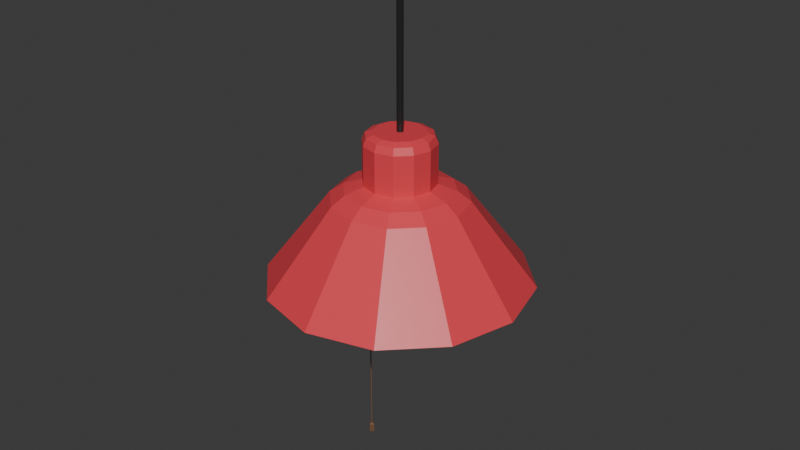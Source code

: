# Source: Broom_Closet_Lamp.blend  (saved by Blender 4.3.34; exported with 4.5.12 LTS)
import bpy
from mathutils import Matrix  # noqa: F401  (used for matrix-valued properties, if any)

bpy.ops.wm.read_factory_settings(use_empty=True)
scene = bpy.context.scene
scene.name = 'Scene'

# ---- collections
col_collection = bpy.data.collections.new('Collection'); scene.collection.children.link(col_collection)

# ---- materials (node trees are filled in below, after node groups)
mat_lampshade = bpy.data.materials.new('LampShade')
mat_lamp_bulb = bpy.data.materials.new('Lamp Bulb')
mat_power_cord = bpy.data.materials.new('Power Cord')
mat_button = bpy.data.materials.new('Button')
mat_pull_cord = bpy.data.materials.new('Pull Cord')

# ---- material node trees
mat_lampshade.use_nodes = True; mat_lampshade.node_tree.nodes.clear()
_N = mat_lampshade.node_tree.nodes; _L = mat_lampshade.node_tree.links
n0 = _N.new('ShaderNodeBsdfPrincipled'); n0.name = 'Principled BSDF'; n0.location = (10, 300)
n0.inputs[0].default_value = (0.8001, 0.05592, 0.0763, 1.0)
n0.inputs[2].default_value = 0.4134
n1 = _N.new('ShaderNodeOutputMaterial'); n1.name = 'Material Output'; n1.location = (300, 300)
_L.new(n0.outputs[0], n1.inputs[0])
n1.is_active_output = True
mat_lamp_bulb.use_nodes = True; mat_lamp_bulb.node_tree.nodes.clear()
_N = mat_lamp_bulb.node_tree.nodes; _L = mat_lamp_bulb.node_tree.links
n0 = _N.new('ShaderNodeBsdfPrincipled'); n0.name = 'Principled BSDF'; n0.location = (10, 300)
n0.inputs[0].default_value = (0.8006, 0.7584, 0.2222, 1.0)
n1 = _N.new('ShaderNodeOutputMaterial'); n1.name = 'Material Output'; n1.location = (300, 300)
_L.new(n0.outputs[0], n1.inputs[0])
n1.is_active_output = True
mat_power_cord.use_nodes = True; mat_power_cord.node_tree.nodes.clear()
_N = mat_power_cord.node_tree.nodes; _L = mat_power_cord.node_tree.links
n0 = _N.new('ShaderNodeBsdfPrincipled'); n0.name = 'Principled BSDF'; n0.location = (10, 300)
n0.inputs[0].default_value = (0.02155, 0.02155, 0.02155, 1.0)
n0.inputs[2].default_value = 0.2472
n1 = _N.new('ShaderNodeOutputMaterial'); n1.name = 'Material Output'; n1.location = (300, 300)
_L.new(n0.outputs[0], n1.inputs[0])
n1.is_active_output = True
mat_button.use_nodes = True; mat_button.node_tree.nodes.clear()
_N = mat_button.node_tree.nodes; _L = mat_button.node_tree.links
n0 = _N.new('ShaderNodeBsdfPrincipled'); n0.name = 'Principled BSDF'; n0.location = (10, 300)
n0.inputs[0].default_value = (0.0171, 0.02087, 0.07207, 1.0)
n0.inputs[2].default_value = 0.4134
n1 = _N.new('ShaderNodeOutputMaterial'); n1.name = 'Material Output'; n1.location = (300, 300)
_L.new(n0.outputs[0], n1.inputs[0])
n1.is_active_output = True
mat_pull_cord.use_nodes = True; mat_pull_cord.node_tree.nodes.clear()
_N = mat_pull_cord.node_tree.nodes; _L = mat_pull_cord.node_tree.links
n0 = _N.new('ShaderNodeBsdfPrincipled'); n0.name = 'Principled BSDF'; n0.location = (10, 300)
n0.inputs[0].default_value = (0.1753, 0.08796, 0.04369, 1.0)
n1 = _N.new('ShaderNodeOutputMaterial'); n1.name = 'Material Output'; n1.location = (300, 300)
_L.new(n0.outputs[0], n1.inputs[0])
n1.is_active_output = True

# ---- world
world_world = bpy.data.worlds.new('World'); scene.world = world_world
world_world.use_nodes = True; world_world.node_tree.nodes.clear()
_N = world_world.node_tree.nodes; _L = world_world.node_tree.links
n0 = _N.new('ShaderNodeOutputWorld'); n0.name = 'World Output'; n0.location = (300, 300)
n1 = _N.new('ShaderNodeBackground'); n1.name = 'Background'; n1.location = (10, 300)
n1.inputs[0].default_value = (0.05088, 0.05088, 0.05088, 1.0)
_L.new(n1.outputs[0], n0.inputs[0])
n0.is_active_output = True
world_world.color = (0.05088, 0.05088, 0.05088)
world_world.sun_shadow_jitter_overblur = 0.0

# ---- meshes
me_cylinder = bpy.data.meshes.new('Cylinder')
me_cylinder.from_pydata([(0.0, 0.9598, -1.0), (2.434e-09, 0.2706, -0.2381), (0.4799, 0.8312, -1.0), (0.1353, 0.2343, -0.2381), (0.8312, 0.4799, -1.0), (0.2343, 0.1353, -0.2381), (0.9598, -2.427e-09, -1.0), (0.2706, -2.434e-09, -0.2381), (0.8312, -0.4799, -1.0), (0.2343, -0.1353, -0.2381), (0.4799, -0.8312, -1.0), (0.1353, -0.2343, -0.2381), (0.0, -0.9598, -1.0), (2.434e-09, -0.2706, -0.2381), (-0.4799, -0.8312, -1.0), (-0.1353, -0.2343, -0.2381), (-0.8312, -0.4799, -1.0), (-0.2343, -0.1353, -0.2381), (-0.9598, -2.427e-09, -1.0), (-0.2706, -2.434e-09, -0.2381), (-0.8312, 0.4799, -1.0), (-0.2343, 0.1353, -0.2381), (-0.4799, 0.8312, -1.0), (-0.1353, 0.2343, -0.2381), (0.0, 1.0, -1.0), (0.5, 0.866, -1.0), (0.866, 0.5, -1.0), (1.0, 0.0, -1.0), (0.866, -0.5, -1.0), (0.5, -0.866, -1.0), (0.0, -1.0, -1.0), (-0.5, -0.866, -1.0), (-0.866, -0.5, -1.0), (-1.0, 0.0, -1.0), (-0.866, 0.5, -1.0), (-0.5, 0.866, -1.0), (9.882e-09, 0.1134, -0.4334), (0.05668, 0.09817, -0.4334), (0.09817, 0.05668, -0.4334), (0.1134, 2.681e-09, -0.4334), (0.09817, -0.05668, -0.4334), (0.05668, -0.09817, -0.4334), (1.406e-08, -0.1134, -0.4334), (-0.05668, -0.09817, -0.4334), (-0.09817, -0.05668, -0.4334), (-0.1134, 3.621e-10, -0.4334), (-0.09817, 0.05668, -0.4334), (-0.05668, 0.09817, -0.4334), (0.255, 0.4416, -0.3552), (2.434e-09, 0.51, -0.3552), (0.4416, 0.255, -0.3552), (0.51, -2.434e-09, -0.3552), (0.4416, -0.255, -0.3552), (0.255, -0.4416, -0.3552), (2.434e-09, -0.51, -0.3552), (-0.255, -0.4416, -0.3552), (-0.4416, -0.255, -0.3552), (-0.51, -2.434e-09, -0.3552), (-0.4416, 0.255, -0.3552), (-0.255, 0.4416, -0.3552), (0.2051, 0.3552, -0.2822), (2.434e-09, 0.4101, -0.2822), (0.3552, 0.2051, -0.2822), (0.4101, -2.434e-09, -0.2822), (0.3552, -0.2051, -0.2822), (0.2051, -0.3552, -0.2822), (2.434e-09, -0.4101, -0.2822), (-0.2051, -0.3552, -0.2822), (-0.3552, -0.2051, -0.2822), (-0.4101, -2.434e-09, -0.2822), (-0.3552, 0.2051, -0.2822), (-0.2051, 0.3552, -0.2822), (0.01223, 0.02118, 0.1404), (0.1353, 0.2343, 0.06648), (0.1241, 0.2149, 0.1188), (-2.732e-09, 0.2706, 0.06648), (-3.357e-08, 0.02446, 0.1404), (-8.149e-09, 0.2482, 0.1188), (0.02118, 0.01223, 0.1404), (0.2343, 0.1353, 0.06648), (0.2149, 0.1241, 0.1188), (0.02446, 3.06e-08, 0.1404), (0.2706, -2.434e-09, 0.06648), (0.2482, 2.561e-09, 0.1188), (0.02118, -0.01223, 0.1404), (0.2343, -0.1353, 0.06648), (0.2149, -0.1241, 0.1188), (0.01223, -0.02118, 0.1404), (0.1353, -0.2343, 0.06648), (0.1241, -0.2149, 0.1188), (2.873e-08, -0.02446, 0.1404), (-2.732e-09, -0.2706, 0.06648), (1.397e-09, -0.2482, 0.1188), (-0.01223, -0.02118, 0.1404), (-0.1353, -0.2343, 0.06648), (-0.1241, -0.2149, 0.1188), (-0.02118, -0.01223, 0.1404), (-0.2343, -0.1353, 0.06648), (-0.2149, -0.1241, 0.1188), (-0.02446, -3.171e-08, 0.1404), (-0.2706, -2.434e-09, 0.06648), (-0.2482, -7.218e-09, 0.1188), (-0.02118, 0.01223, 0.1404), (-0.2343, 0.1353, 0.06648), (-0.2149, 0.1241, 0.1188), (-0.01223, 0.02118, 0.1404), (-0.1353, 0.2343, 0.06648), (-0.1241, 0.2149, 0.1188), (-2.049e-08, 0.194, 0.1404), (0.09702, 0.168, 0.1404), (0.168, 0.09702, 0.1404), (0.194, 1.49e-08, 0.1404), (0.168, -0.09702, 0.1404), (0.09702, -0.168, 0.1404), (1.304e-08, -0.194, 0.1404), (-0.09702, -0.168, 0.1404), (-0.168, -0.09702, 0.1404), (-0.194, -1.863e-08, 0.1404), (-0.168, 0.09702, 0.1404), (-0.09702, 0.168, 0.1404), (-1.161e-07, 0.02446, 1.413), (0.01223, 0.02118, 1.413), (0.02118, 0.01223, 1.413), (0.02446, 3.06e-08, 1.413), (0.02118, -0.01223, 1.413), (0.01223, -0.02118, 1.413), (-5.383e-08, -0.02446, 1.413), (-0.01223, -0.02118, 1.413), (-0.02118, -0.01223, 1.413), (-0.02446, -3.171e-08, 1.413), (-0.02118, 0.01223, 1.413), (-0.01223, 0.02118, 1.413), (7.026e-09, 0.4168, -0.4307), (0.2084, 0.361, -0.4307), (0.361, 0.2084, -0.4307), (0.4168, 1.207e-09, -0.4307), (0.361, -0.2084, -0.4307), (0.2084, -0.361, -0.4307), (7.026e-09, -0.4168, -0.4307), (-0.2084, -0.361, -0.4307), (-0.361, -0.2084, -0.4307), (-0.4168, 1.207e-09, -0.4307), (-0.361, 0.2084, -0.4307), (-0.2084, 0.361, -0.4307), (9.932e-09, 0.1787, -0.5229), (0.08934, 0.1547, -0.5229), (0.1547, 0.08934, -0.5229), (0.1787, 4.269e-09, -0.5229), (0.1547, -0.08934, -0.5229), (0.08934, -0.1547, -0.5229), (1.651e-08, -0.1787, -0.5229), (-0.08934, -0.1547, -0.5229), (-0.1547, -0.08934, -0.5229), (-0.1787, 6.137e-10, -0.5229), (-0.1547, 0.08934, -0.5229), (-0.08934, 0.1547, -0.5229), (-1.076e-08, 0.128, -1.008), (0.06399, 0.1108, -1.008), (0.1108, 0.06399, -1.008), (0.128, 8.18e-09, -1.008), (0.1108, -0.06399, -1.008), (0.06399, -0.1108, -1.008), (1.616e-08, -0.128, -1.008), (-0.06399, -0.1108, -1.008), (-0.1108, -0.06399, -1.008), (-0.128, 5.306e-09, -1.008), (-0.1108, 0.06399, -1.008), (-0.06399, 0.1108, -1.008), (1.777e-08, -0.2661, -0.6191), (1.624e-08, -0.2954, -0.7152), (1.379e-08, -0.2954, -0.8113), (1.116e-08, -0.2661, -0.9074), (0.1331, -0.2305, -0.9074), (0.1477, -0.2558, -0.8113), (0.1477, -0.2558, -0.7152), (0.1331, -0.2305, -0.6191), (0.2661, 5.72e-09, -0.6191), (0.2954, 6.205e-09, -0.7152), (0.2954, 6.205e-09, -0.8113), (0.2661, 5.72e-09, -0.9074), (0.2305, 0.1331, -0.9074), (0.2558, 0.1477, -0.8113), (0.2558, 0.1477, -0.7152), (0.2305, 0.1331, -0.6191), (-0.2305, 0.1331, -0.6191), (-0.2558, 0.1477, -0.7152), (-0.2558, 0.1477, -0.8113), (-0.2305, 0.1331, -0.9074), (-0.2661, 2.749e-10, -0.9074), (-0.2954, 1.614e-10, -0.8113), (-0.2954, 1.614e-10, -0.7152), (-0.2661, 2.749e-10, -0.6191), (-0.1331, -0.2305, -0.6191), (-0.1477, -0.2558, -0.7152), (-0.1477, -0.2558, -0.8113), (-0.1331, -0.2305, -0.9074), (0.2305, -0.1331, -0.6191), (0.2558, -0.1477, -0.7152), (0.2558, -0.1477, -0.8113), (0.2305, -0.1331, -0.9074), (-0.1331, 0.2305, -0.6191), (-0.1477, 0.2558, -0.7152), (-0.1477, 0.2558, -0.8113), (-0.1331, 0.2305, -0.9074), (0.1331, 0.2305, -0.6191), (0.1477, 0.2558, -0.7152), (0.1477, 0.2558, -0.8113), (0.1331, 0.2305, -0.9074), (1.36e-09, 0.2661, -0.9074), (2.916e-09, 0.2954, -0.8113), (5.361e-09, 0.2954, -0.7152), (7.969e-09, 0.2661, -0.6191), (-0.2305, -0.1331, -0.6191), (-0.2558, -0.1477, -0.7152), (-0.2558, -0.1477, -0.8113), (-0.2305, -0.1331, -0.9074), (7.633e-10, 0.2039, -0.9649), (0.1019, 0.1766, -0.9649), (0.1766, 0.1019, -0.9649), (0.2039, 4.521e-09, -0.9649), (0.1766, -0.1019, -0.9649), (0.1019, -0.1766, -0.9649), (8.271e-09, -0.2039, -0.9649), (-0.1019, -0.1766, -0.9649), (-0.1766, -0.1019, -0.9649), (-0.2039, 3.5e-10, -0.9649), (-0.1766, 0.1019, -0.9649), (-0.1019, 0.1766, -0.9649)], [], [(24, 49, 48, 25), (25, 48, 50, 26), (26, 50, 51, 27), (27, 51, 52, 28), (28, 52, 53, 29), (29, 53, 54, 30), (30, 54, 55, 31), (31, 55, 56, 32), (32, 56, 57, 33), (33, 57, 58, 34), (34, 58, 59, 35), (35, 59, 49, 24), (4, 6, 135, 134), (2, 0, 24, 25), (4, 2, 25, 26), (6, 4, 26, 27), (8, 6, 27, 28), (10, 8, 28, 29), (12, 10, 29, 30), (14, 12, 30, 31), (16, 14, 31, 32), (18, 16, 32, 33), (20, 18, 33, 34), (22, 20, 34, 35), (0, 22, 35, 24), (38, 39, 147, 146), (18, 20, 142, 141), (12, 14, 139, 138), (6, 8, 136, 135), (20, 22, 143, 142), (0, 2, 133, 132), (14, 16, 140, 139), (8, 10, 137, 136), (22, 0, 132, 143), (2, 4, 134, 133), (16, 18, 141, 140), (10, 12, 138, 137), (61, 60, 48, 49), (60, 62, 50, 48), (62, 63, 51, 50), (63, 64, 52, 51), (64, 65, 53, 52), (65, 66, 54, 53), (66, 67, 55, 54), (67, 68, 56, 55), (68, 69, 57, 56), (69, 70, 58, 57), (70, 71, 59, 58), (71, 61, 49, 59), (1, 3, 60, 61), (3, 5, 62, 60), (5, 7, 63, 62), (7, 9, 64, 63), (9, 11, 65, 64), (11, 13, 66, 65), (13, 15, 67, 66), (15, 17, 68, 67), (17, 19, 69, 68), (19, 21, 70, 69), (21, 23, 71, 70), (23, 1, 61, 71), (5, 3, 73, 79), (76, 105, 131, 120), (19, 17, 97, 100), (13, 11, 88, 91), (7, 5, 79, 82), (1, 23, 106, 75), (21, 19, 100, 103), (15, 13, 91, 94), (9, 7, 82, 85), (23, 21, 103, 106), (17, 15, 94, 97), (11, 9, 85, 88), (73, 75, 77, 74), (74, 77, 108, 109), (79, 73, 74, 80), (80, 74, 109, 110), (82, 79, 80, 83), (83, 80, 110, 111), (85, 82, 83, 86), (86, 83, 111, 112), (88, 85, 86, 89), (89, 86, 112, 113), (91, 88, 89, 92), (92, 89, 113, 114), (94, 91, 92, 95), (95, 92, 114, 115), (97, 94, 95, 98), (98, 95, 115, 116), (100, 97, 98, 101), (101, 98, 116, 117), (103, 100, 101, 104), (104, 101, 117, 118), (106, 103, 104, 107), (107, 104, 118, 119), (75, 106, 107, 77), (77, 107, 119, 108), (3, 1, 75, 73), (76, 72, 109, 108), (72, 78, 110, 109), (78, 81, 111, 110), (81, 84, 112, 111), (84, 87, 113, 112), (87, 90, 114, 113), (90, 93, 115, 114), (93, 96, 116, 115), (96, 99, 117, 116), (99, 102, 118, 117), (102, 105, 119, 118), (105, 76, 108, 119), (121, 120, 131, 130, 129, 128, 127, 126, 125, 124, 123, 122), (78, 72, 121, 122), (99, 96, 128, 129), (90, 87, 125, 126), (81, 78, 122, 123), (102, 99, 129, 130), (93, 90, 126, 127), (84, 81, 123, 124), (105, 102, 130, 131), (72, 76, 120, 121), (96, 93, 127, 128), (87, 84, 124, 125), (37, 36, 132, 133), (38, 37, 133, 134), (39, 38, 134, 135), (40, 39, 135, 136), (41, 40, 136, 137), (42, 41, 137, 138), (43, 42, 138, 139), (44, 43, 139, 140), (45, 44, 140, 141), (46, 45, 141, 142), (47, 46, 142, 143), (36, 47, 143, 132), (172, 171, 222, 221), (45, 46, 154, 153), (42, 43, 151, 150), (39, 40, 148, 147), (46, 47, 155, 154), (36, 37, 145, 144), (43, 44, 152, 151), (40, 41, 149, 148), (47, 36, 144, 155), (37, 38, 146, 145), (44, 45, 153, 152), (41, 42, 150, 149), (156, 157, 158, 159, 160, 161, 162, 163, 164, 165, 166, 167), (180, 179, 219, 218), (188, 187, 226, 225), (171, 195, 223, 222), (179, 199, 220, 219), (187, 203, 227, 226), (208, 207, 217, 216), (195, 215, 224, 223), (199, 172, 221, 220), (203, 208, 216, 227), (207, 180, 218, 217), (215, 188, 225, 224), (152, 153, 191, 212), (212, 191, 190, 213), (213, 190, 189, 214), (214, 189, 188, 215), (145, 146, 183, 204), (204, 183, 182, 205), (205, 182, 181, 206), (206, 181, 180, 207), (155, 144, 211, 200), (200, 211, 210, 201), (201, 210, 209, 202), (202, 209, 208, 203), (148, 149, 175, 196), (196, 175, 174, 197), (197, 174, 173, 198), (198, 173, 172, 199), (151, 152, 212, 192), (192, 212, 213, 193), (193, 213, 214, 194), (194, 214, 215, 195), (144, 145, 204, 211), (211, 204, 205, 210), (210, 205, 206, 209), (209, 206, 207, 208), (154, 155, 200, 184), (184, 200, 201, 185), (185, 201, 202, 186), (186, 202, 203, 187), (147, 148, 196, 176), (176, 196, 197, 177), (177, 197, 198, 178), (178, 198, 199, 179), (150, 151, 192, 168), (168, 192, 193, 169), (169, 193, 194, 170), (170, 194, 195, 171), (153, 154, 184, 191), (191, 184, 185, 190), (190, 185, 186, 189), (189, 186, 187, 188), (146, 147, 176, 183), (183, 176, 177, 182), (182, 177, 178, 181), (181, 178, 179, 180), (149, 150, 168, 175), (175, 168, 169, 174), (174, 169, 170, 173), (173, 170, 171, 172), (157, 156, 216, 217), (158, 157, 217, 218), (159, 158, 218, 219), (160, 159, 219, 220), (161, 160, 220, 221), (162, 161, 221, 222), (163, 162, 222, 223), (164, 163, 223, 224), (165, 164, 224, 225), (166, 165, 225, 226), (167, 166, 226, 227), (156, 167, 227, 216)])
me_cylinder.polygons.foreach_set('material_index', [0, 0, 0, 0, 0, 0, 0, 0, 0, 0, 0, 0, 0, 0, 0, 0, 0, 0, 0, 0, 0, 0, 0, 0, 0, 1, 0, 0, 0, 0, 0, 0, 0, 0, 0, 0, 0, 0, 0, 0, 0, 0, 0, 0, 0, 0, 0, 0, 0, 0, 0, 0, 0, 0, 0, 0, 0, 0, 0, 0, 0, 0, 2, 0, 0, 0, 0, 0, 0, 0, 0, 0, 0, 0, 0, 0, 0, 0, 0, 0, 0, 0, 0, 0, 0, 0, 0, 0, 0, 0, 0, 0, 0, 0, 0, 0, 0, 0, 0, 0, 0, 0, 0, 0, 0, 0, 0, 0, 0, 0, 2, 2, 2, 2, 2, 2, 2, 2, 2, 2, 2, 2, 0, 0, 0, 0, 0, 0, 0, 0, 0, 0, 0, 0, 1, 1, 1, 1, 1, 1, 1, 1, 1, 1, 1, 1, 1, 1, 1, 1, 1, 1, 1, 1, 1, 1, 1, 1, 1, 1, 1, 1, 1, 1, 1, 1, 1, 1, 1, 1, 1, 1, 1, 1, 1, 1, 1, 1, 1, 1, 1, 1, 1, 1, 1, 1, 1, 1, 1, 1, 1, 1, 1, 1, 1, 1, 1, 1, 1, 1, 1, 1, 1, 1, 1, 1, 1, 1, 1, 1, 1, 1, 1, 1, 1, 1, 1, 1])
_uv = me_cylinder.uv_layers.new(name='UVMap')
_uv.uv.foreach_set('vector', [1.0, 0.5, 1.0, 1.0, 0.9167, 1.0, 0.9167, 0.5, 0.9167, 0.5, 0.9167, 1.0, 0.8333, 1.0, 0.8333, 0.5, 0.8333, 0.5, 0.8333, 1.0, 0.75, 1.0, 0.75, 0.5, 0.75, 0.5, 0.75, 1.0, 0.6667, 1.0, 0.6667, 0.5, 0.6667, 0.5, 0.6667, 1.0, 0.5833, 1.0, 0.5833, 0.5, 0.5833, 0.5, 0.5833, 1.0, 0.5, 1.0, 0.5, 0.5, 0.5, 0.5, 0.5, 1.0, 0.4167, 1.0, 0.4167, 0.5, 0.4167, 0.5, 0.4167, 1.0, 0.3333, 1.0, 0.3333, 0.5, 0.3333, 0.5, 0.3333, 1.0, 0.25, 1.0, 0.25, 0.5, 0.25, 0.5, 0.25, 1.0, 0.1667, 1.0, 0.1667, 0.5, 0.1667, 0.5, 0.1667, 1.0, 0.08333, 1.0, 0.08333, 0.5, 0.08333, 0.5, 0.08333, 1.0, 7.451e-08, 1.0, 7.451e-08, 0.5, 0.9103, 0.3426, 0.9351, 0.25, 0.9351, 0.25, 0.9103, 0.3426, 0.8426, 0.4103, 0.75, 0.4351, 0.75, 0.49, 0.87, 0.4578, 0.9103, 0.3426, 0.8426, 0.4103, 0.87, 0.4578, 0.9578, 0.37, 0.9351, 0.25, 0.9103, 0.3426, 0.9578, 0.37, 0.99, 0.25, 0.9103, 0.1574, 0.9351, 0.25, 0.99, 0.25, 0.9578, 0.13, 0.8426, 0.08968, 0.9103, 0.1574, 0.9578, 0.13, 0.87, 0.04215, 0.75, 0.06488, 0.8426, 0.08968, 0.87, 0.04215, 0.75, 0.01, 0.6574, 0.08968, 0.75, 0.06488, 0.75, 0.01, 0.63, 0.04215, 0.5897, 0.1574, 0.6574, 0.08968, 0.63, 0.04215, 0.5422, 0.13, 0.5649, 0.25, 0.5897, 0.1574, 0.5422, 0.13, 0.51, 0.25, 0.5897, 0.3426, 0.5649, 0.25, 0.51, 0.25, 0.5422, 0.37, 0.6574, 0.4103, 0.5897, 0.3426, 0.5422, 0.37, 0.63, 0.4578, 0.75, 0.4351, 0.6574, 0.4103, 0.63, 0.4578, 0.75, 0.49, 0.8767, 0.3232, 0.8963, 0.25, 0.8963, 0.25, 0.8767, 0.3232, 0.5649, 0.25, 0.5897, 0.3426, 0.5897, 0.3426, 0.5649, 0.25, 0.75, 0.06488, 0.6574, 0.08968, 0.6574, 0.08968, 0.75, 0.06488, 0.9351, 0.25, 0.9103, 0.1574, 0.9103, 0.1574, 0.9351, 0.25, 0.5897, 0.3426, 0.6574, 0.4103, 0.6574, 0.4103, 0.5897, 0.3426, 0.75, 0.4351, 0.8426, 0.4103, 0.8426, 0.4103, 0.75, 0.4351, 0.6574, 0.08968, 0.5897, 0.1574, 0.5897, 0.1574, 0.6574, 0.08968, 0.9103, 0.1574, 0.8426, 0.08968, 0.8426, 0.08968, 0.9103, 0.1574, 0.6574, 0.4103, 0.75, 0.4351, 0.75, 0.4351, 0.6574, 0.4103, 0.8426, 0.4103, 0.9103, 0.3426, 0.9103, 0.3426, 0.8426, 0.4103, 0.5897, 0.1574, 0.5649, 0.25, 0.5649, 0.25, 0.5897, 0.1574, 0.8426, 0.08968, 0.75, 0.06488, 0.75, 0.06488, 0.8426, 0.08968, 0.25, 0.443, 0.3465, 0.4172, 0.37, 0.4578, 0.25, 0.49, 0.3465, 0.4172, 0.4172, 0.3465, 0.4578, 0.37, 0.37, 0.4578, 0.4172, 0.3465, 0.443, 0.25, 0.49, 0.25, 0.4578, 0.37, 0.443, 0.25, 0.4172, 0.1535, 0.4578, 0.13, 0.49, 0.25, 0.4172, 0.1535, 0.3465, 0.08285, 0.37, 0.04215, 0.4578, 0.13, 0.3465, 0.08285, 0.25, 0.05699, 0.25, 0.01, 0.37, 0.04215, 0.25, 0.05699, 0.1535, 0.08285, 0.13, 0.04215, 0.25, 0.01, 0.1535, 0.08285, 0.08285, 0.1535, 0.04215, 0.13, 0.13, 0.04215, 0.08285, 0.1535, 0.05699, 0.25, 0.01, 0.25, 0.04215, 0.13, 0.05699, 0.25, 0.08285, 0.3465, 0.04215, 0.37, 0.01, 0.25, 0.08285, 0.3465, 0.1535, 0.4172, 0.13, 0.4578, 0.04215, 0.37, 0.1535, 0.4172, 0.25, 0.443, 0.25, 0.49, 0.13, 0.4578, 0.25, 0.3773, 0.3137, 0.3603, 0.3465, 0.4172, 0.25, 0.443, 0.3137, 0.3603, 0.3603, 0.3137, 0.4172, 0.3465, 0.3465, 0.4172, 0.3603, 0.3137, 0.3773, 0.25, 0.443, 0.25, 0.4172, 0.3465, 0.3773, 0.25, 0.3603, 0.1863, 0.4172, 0.1535, 0.443, 0.25, 0.3603, 0.1863, 0.3137, 0.1397, 0.3465, 0.08285, 0.4172, 0.1535, 0.3137, 0.1397, 0.25, 0.1227, 0.25, 0.05699, 0.3465, 0.08285, 0.25, 0.1227, 0.1863, 0.1397, 0.1535, 0.08285, 0.25, 0.05699, 0.1863, 0.1397, 0.1397, 0.1863, 0.08285, 0.1535, 0.1535, 0.08285, 0.1397, 0.1863, 0.1227, 0.25, 0.05699, 0.25, 0.08285, 0.1535, 0.1227, 0.25, 0.1397, 0.3137, 0.08285, 0.3465, 0.05699, 0.25, 0.1397, 0.3137, 0.1863, 0.3603, 0.1535, 0.4172, 0.08285, 0.3465, 0.1863, 0.3603, 0.25, 0.3773, 0.25, 0.443, 0.1535, 0.4172, 0.3603, 0.3137, 0.3137, 0.3603, 0.3137, 0.3603, 0.3603, 0.3137, 0.25, 0.2615, 0.2442, 0.26, 0.2442, 0.26, 0.25, 0.2615, 0.1227, 0.25, 0.1397, 0.1863, 0.1397, 0.1863, 0.1227, 0.25, 0.25, 0.1227, 0.3137, 0.1397, 0.3137, 0.1397, 0.25, 0.1227, 0.3773, 0.25, 0.3603, 0.3137, 0.3603, 0.3137, 0.3773, 0.25, 0.25, 0.3773, 0.1863, 0.3603, 0.1863, 0.3603, 0.25, 0.3773, 0.1397, 0.3137, 0.1227, 0.25, 0.1227, 0.25, 0.1397, 0.3137, 0.1863, 0.1397, 0.25, 0.1227, 0.25, 0.1227, 0.1863, 0.1397, 0.3603, 0.1863, 0.3773, 0.25, 0.3773, 0.25, 0.3603, 0.1863, 0.1863, 0.3603, 0.1397, 0.3137, 0.1397, 0.3137, 0.1863, 0.3603, 0.1397, 0.1863, 0.1863, 0.1397, 0.1863, 0.1397, 0.1397, 0.1863, 0.3137, 0.1397, 0.3603, 0.1863, 0.3603, 0.1863, 0.3137, 0.1397, 0.3137, 0.3603, 0.25, 0.3773, 0.25, 0.3766, 0.3133, 0.3597, 0.3133, 0.3597, 0.25, 0.3766, 0.25, 0.3413, 0.2957, 0.3291, 0.3603, 0.3137, 0.3137, 0.3603, 0.3133, 0.3597, 0.3597, 0.3133, 0.3597, 0.3133, 0.3133, 0.3597, 0.2957, 0.3291, 0.3291, 0.2957, 0.3773, 0.25, 0.3603, 0.3137, 0.3597, 0.3133, 0.3766, 0.25, 0.3766, 0.25, 0.3597, 0.3133, 0.3291, 0.2957, 0.3413, 0.25, 0.3603, 0.1863, 0.3773, 0.25, 0.3766, 0.25, 0.3597, 0.1867, 0.3597, 0.1867, 0.3766, 0.25, 0.3413, 0.25, 0.3291, 0.2043, 0.3137, 0.1397, 0.3603, 0.1863, 0.3597, 0.1867, 0.3133, 0.1403, 0.3133, 0.1403, 0.3597, 0.1867, 0.3291, 0.2043, 0.2957, 0.1709, 0.25, 0.1227, 0.3137, 0.1397, 0.3133, 0.1403, 0.25, 0.1234, 0.25, 0.1234, 0.3133, 0.1403, 0.2957, 0.1709, 0.25, 0.1587, 0.1863, 0.1397, 0.25, 0.1227, 0.25, 0.1234, 0.1867, 0.1403, 0.1867, 0.1403, 0.25, 0.1234, 0.25, 0.1587, 0.2043, 0.1709, 0.1397, 0.1863, 0.1863, 0.1397, 0.1867, 0.1403, 0.1403, 0.1867, 0.1403, 0.1867, 0.1867, 0.1403, 0.2043, 0.1709, 0.1709, 0.2043, 0.1227, 0.25, 0.1397, 0.1863, 0.1403, 0.1867, 0.1234, 0.25, 0.1234, 0.25, 0.1403, 0.1867, 0.1709, 0.2043, 0.1587, 0.25, 0.1397, 0.3137, 0.1227, 0.25, 0.1234, 0.25, 0.1403, 0.3133, 0.1403, 0.3133, 0.1234, 0.25, 0.1587, 0.25, 0.1709, 0.2957, 0.1863, 0.3603, 0.1397, 0.3137, 0.1403, 0.3133, 0.1867, 0.3597, 0.1867, 0.3597, 0.1403, 0.3133, 0.1709, 0.2957, 0.2043, 0.3291, 0.25, 0.3773, 0.1863, 0.3603, 0.1867, 0.3597, 0.25, 0.3766, 0.25, 0.3766, 0.1867, 0.3597, 0.2043, 0.3291, 0.25, 0.3413, 0.3137, 0.3603, 0.25, 0.3773, 0.25, 0.3773, 0.3137, 0.3603, 0.25, 0.2615, 0.2558, 0.26, 0.2957, 0.3291, 0.25, 0.3413, 0.2558, 0.26, 0.26, 0.2558, 0.3291, 0.2957, 0.2957, 0.3291, 0.26, 0.2558, 0.2615, 0.25, 0.3413, 0.25, 0.3291, 0.2957, 0.2615, 0.25, 0.26, 0.2442, 0.3291, 0.2043, 0.3413, 0.25, 0.26, 0.2442, 0.2558, 0.24, 0.2957, 0.1709, 0.3291, 0.2043, 0.2558, 0.24, 0.25, 0.2385, 0.25, 0.1587, 0.2957, 0.1709, 0.25, 0.2385, 0.2442, 0.24, 0.2043, 0.1709, 0.25, 0.1587, 0.2442, 0.24, 0.24, 0.2442, 0.1709, 0.2043, 0.2043, 0.1709, 0.24, 0.2442, 0.2385, 0.25, 0.1587, 0.25, 0.1709, 0.2043, 0.2385, 0.25, 0.24, 0.2558, 0.1709, 0.2957, 0.1587, 0.25, 0.24, 0.2558, 0.2442, 0.26, 0.2043, 0.3291, 0.1709, 0.2957, 0.2442, 0.26, 0.25, 0.2615, 0.25, 0.3413, 0.2043, 0.3291, 0.2558, 0.26, 0.25, 0.2615, 0.2442, 0.26, 0.24, 0.2558, 0.2385, 0.25, 0.24, 0.2442, 0.2442, 0.24, 0.25, 0.2385, 0.2558, 0.24, 0.26, 0.2442, 0.2615, 0.25, 0.26, 0.2558, 0.26, 0.2558, 0.2558, 0.26, 0.2558, 0.26, 0.26, 0.2558, 0.2385, 0.25, 0.24, 0.2442, 0.24, 0.2442, 0.2385, 0.25, 0.25, 0.2385, 0.2558, 0.24, 0.2558, 0.24, 0.25, 0.2385, 0.2615, 0.25, 0.26, 0.2558, 0.26, 0.2558, 0.2615, 0.25, 0.24, 0.2558, 0.2385, 0.25, 0.2385, 0.25, 0.24, 0.2558, 0.2442, 0.24, 0.25, 0.2385, 0.25, 0.2385, 0.2442, 0.24, 0.26, 0.2442, 0.2615, 0.25, 0.2615, 0.25, 0.26, 0.2442, 0.2442, 0.26, 0.24, 0.2558, 0.24, 0.2558, 0.2442, 0.26, 0.2558, 0.26, 0.25, 0.2615, 0.25, 0.2615, 0.2558, 0.26, 0.24, 0.2442, 0.2442, 0.24, 0.2442, 0.24, 0.24, 0.2442, 0.2558, 0.24, 0.26, 0.2442, 0.26, 0.2442, 0.2558, 0.24, 0.8232, 0.3767, 0.75, 0.3963, 0.75, 0.4351, 0.8426, 0.4103, 0.8767, 0.3232, 0.8232, 0.3767, 0.8426, 0.4103, 0.9103, 0.3426, 0.8963, 0.25, 0.8767, 0.3232, 0.9103, 0.3426, 0.9351, 0.25, 0.8767, 0.1768, 0.8963, 0.25, 0.9351, 0.25, 0.9103, 0.1574, 0.8232, 0.1233, 0.8767, 0.1768, 0.9103, 0.1574, 0.8426, 0.08968, 0.75, 0.1037, 0.8232, 0.1233, 0.8426, 0.08968, 0.75, 0.06488, 0.6768, 0.1233, 0.75, 0.1037, 0.75, 0.06488, 0.6574, 0.08968, 0.6233, 0.1768, 0.6768, 0.1233, 0.6574, 0.08968, 0.5897, 0.1574, 0.6037, 0.25, 0.6233, 0.1768, 0.5897, 0.1574, 0.5649, 0.25, 0.6233, 0.3232, 0.6037, 0.25, 0.5649, 0.25, 0.5897, 0.3426, 0.6768, 0.3767, 0.6233, 0.3232, 0.5897, 0.3426, 0.6574, 0.4103, 0.75, 0.3963, 0.6768, 0.3767, 0.6574, 0.4103, 0.75, 0.4351, 0.8232, 0.1233, 0.75, 0.1037, 0.75, 0.1037, 0.8232, 0.1233, 0.6037, 0.25, 0.6233, 0.3232, 0.6233, 0.3232, 0.6037, 0.25, 0.75, 0.1037, 0.6768, 0.1233, 0.6768, 0.1233, 0.75, 0.1037, 0.8963, 0.25, 0.8767, 0.1768, 0.8767, 0.1768, 0.8963, 0.25, 0.6233, 0.3232, 0.6768, 0.3767, 0.6768, 0.3767, 0.6233, 0.3232, 0.75, 0.3963, 0.8232, 0.3767, 0.8232, 0.3767, 0.75, 0.3963, 0.6768, 0.1233, 0.6233, 0.1768, 0.6233, 0.1768, 0.6768, 0.1233, 0.8767, 0.1768, 0.8232, 0.1233, 0.8232, 0.1233, 0.8767, 0.1768, 0.6768, 0.3767, 0.75, 0.3963, 0.75, 0.3963, 0.6768, 0.3767, 0.8232, 0.3767, 0.8767, 0.3232, 0.8767, 0.3232, 0.8232, 0.3767, 0.6233, 0.1768, 0.6037, 0.25, 0.6037, 0.25, 0.6233, 0.1768, 0.8232, 0.1233, 0.75, 0.1037, 0.75, 0.1037, 0.8232, 0.1233, 0.75, 0.3548, 0.8024, 0.3408, 0.8408, 0.3024, 0.8548, 0.25, 0.8408, 0.1976, 0.8024, 0.1592, 0.75, 0.1452, 0.6976, 0.1592, 0.6592, 0.1976, 0.6452, 0.25, 0.6592, 0.3024, 0.6976, 0.3408, 0.8767, 0.3232, 0.8963, 0.25, 0.8963, 0.25, 0.8767, 0.3232, 0.6037, 0.25, 0.6233, 0.3232, 0.6233, 0.3232, 0.6037, 0.25, 0.75, 0.1037, 0.6768, 0.1233, 0.6768, 0.1233, 0.75, 0.1037, 0.8963, 0.25, 0.8767, 0.1768, 0.8767, 0.1768, 0.8963, 0.25, 0.6233, 0.3232, 0.6768, 0.3767, 0.6768, 0.3767, 0.6233, 0.3232, 0.75, 0.3963, 0.8232, 0.3767, 0.8232, 0.3767, 0.75, 0.3963, 0.6768, 0.1233, 0.6233, 0.1768, 0.6233, 0.1768, 0.6768, 0.1233, 0.8767, 0.1768, 0.8232, 0.1233, 0.8232, 0.1233, 0.8767, 0.1768, 0.6768, 0.3767, 0.75, 0.3963, 0.75, 0.3963, 0.6768, 0.3767, 0.8232, 0.3767, 0.8767, 0.3232, 0.8767, 0.3232, 0.8232, 0.3767, 0.6233, 0.1768, 0.6037, 0.25, 0.6037, 0.25, 0.6233, 0.1768, 0.6233, 0.1768, 0.6037, 0.25, 0.6037, 0.25, 0.6233, 0.1768, 0.6233, 0.1768, 0.6037, 0.25, 0.6037, 0.25, 0.6233, 0.1768, 0.6233, 0.1768, 0.6037, 0.25, 0.6037, 0.25, 0.6233, 0.1768, 0.6233, 0.1768, 0.6037, 0.25, 0.6037, 0.25, 0.6233, 0.1768, 0.8232, 0.3767, 0.8767, 0.3232, 0.8767, 0.3232, 0.8232, 0.3767, 0.8232, 0.3767, 0.8767, 0.3232, 0.8767, 0.3232, 0.8232, 0.3767, 0.8232, 0.3767, 0.8767, 0.3232, 0.8767, 0.3232, 0.8232, 0.3767, 0.8232, 0.3767, 0.8767, 0.3232, 0.8767, 0.3232, 0.8232, 0.3767, 0.6768, 0.3767, 0.75, 0.3963, 0.75, 0.3963, 0.6768, 0.3767, 0.6768, 0.3767, 0.75, 0.3963, 0.75, 0.3963, 0.6768, 0.3767, 0.6768, 0.3767, 0.75, 0.3963, 0.75, 0.3963, 0.6768, 0.3767, 0.6768, 0.3767, 0.75, 0.3963, 0.75, 0.3963, 0.6768, 0.3767, 0.8767, 0.1768, 0.8232, 0.1233, 0.8232, 0.1233, 0.8767, 0.1768, 0.8767, 0.1768, 0.8232, 0.1233, 0.8232, 0.1233, 0.8767, 0.1768, 0.8767, 0.1768, 0.8232, 0.1233, 0.8232, 0.1233, 0.8767, 0.1768, 0.8767, 0.1768, 0.8232, 0.1233, 0.8232, 0.1233, 0.8767, 0.1768, 0.6768, 0.1233, 0.6233, 0.1768, 0.6233, 0.1768, 0.6768, 0.1233, 0.6768, 0.1233, 0.6233, 0.1768, 0.6233, 0.1768, 0.6768, 0.1233, 0.6768, 0.1233, 0.6233, 0.1768, 0.6233, 0.1768, 0.6768, 0.1233, 0.6768, 0.1233, 0.6233, 0.1768, 0.6233, 0.1768, 0.6768, 0.1233, 0.75, 0.3963, 0.8232, 0.3767, 0.8232, 0.3767, 0.75, 0.3963, 0.75, 0.3963, 0.8232, 0.3767, 0.8232, 0.3767, 0.75, 0.3963, 0.75, 0.3963, 0.8232, 0.3767, 0.8232, 0.3767, 0.75, 0.3963, 0.75, 0.3963, 0.8232, 0.3767, 0.8232, 0.3767, 0.75, 0.3963, 0.6233, 0.3232, 0.6768, 0.3767, 0.6768, 0.3767, 0.6233, 0.3232, 0.6233, 0.3232, 0.6768, 0.3767, 0.6768, 0.3767, 0.6233, 0.3232, 0.6233, 0.3232, 0.6768, 0.3767, 0.6768, 0.3767, 0.6233, 0.3232, 0.6233, 0.3232, 0.6768, 0.3767, 0.6768, 0.3767, 0.6233, 0.3232, 0.8963, 0.25, 0.8767, 0.1768, 0.8767, 0.1768, 0.8963, 0.25, 0.8963, 0.25, 0.8767, 0.1768, 0.8767, 0.1768, 0.8963, 0.25, 0.8963, 0.25, 0.8767, 0.1768, 0.8767, 0.1768, 0.8963, 0.25, 0.8963, 0.25, 0.8767, 0.1768, 0.8767, 0.1768, 0.8963, 0.25, 0.75, 0.1037, 0.6768, 0.1233, 0.6768, 0.1233, 0.75, 0.1037, 0.75, 0.1037, 0.6768, 0.1233, 0.6768, 0.1233, 0.75, 0.1037, 0.75, 0.1037, 0.6768, 0.1233, 0.6768, 0.1233, 0.75, 0.1037, 0.75, 0.1037, 0.6768, 0.1233, 0.6768, 0.1233, 0.75, 0.1037, 0.6037, 0.25, 0.6233, 0.3232, 0.6233, 0.3232, 0.6037, 0.25, 0.6037, 0.25, 0.6233, 0.3232, 0.6233, 0.3232, 0.6037, 0.25, 0.6037, 0.25, 0.6233, 0.3232, 0.6233, 0.3232, 0.6037, 0.25, 0.6037, 0.25, 0.6233, 0.3232, 0.6233, 0.3232, 0.6037, 0.25, 0.8767, 0.3232, 0.8963, 0.25, 0.8963, 0.25, 0.8767, 0.3232, 0.8767, 0.3232, 0.8963, 0.25, 0.8963, 0.25, 0.8767, 0.3232, 0.8767, 0.3232, 0.8963, 0.25, 0.8963, 0.25, 0.8767, 0.3232, 0.8767, 0.3232, 0.8963, 0.25, 0.8963, 0.25, 0.8767, 0.3232, 0.8232, 0.1233, 0.75, 0.1037, 0.75, 0.1037, 0.8232, 0.1233, 0.8232, 0.1233, 0.75, 0.1037, 0.75, 0.1037, 0.8232, 0.1233, 0.8232, 0.1233, 0.75, 0.1037, 0.75, 0.1037, 0.8232, 0.1233, 0.8232, 0.1233, 0.75, 0.1037, 0.75, 0.1037, 0.8232, 0.1233, 0.8024, 0.3408, 0.75, 0.3548, 0.75, 0.3963, 0.8232, 0.3767, 0.8408, 0.3024, 0.8024, 0.3408, 0.8232, 0.3767, 0.8767, 0.3232, 0.8548, 0.25, 0.8408, 0.3024, 0.8767, 0.3232, 0.8963, 0.25, 0.8408, 0.1976, 0.8548, 0.25, 0.8963, 0.25, 0.8767, 0.1768, 0.8024, 0.1592, 0.8408, 0.1976, 0.8767, 0.1768, 0.8232, 0.1233, 0.75, 0.1452, 0.8024, 0.1592, 0.8232, 0.1233, 0.75, 0.1037, 0.6976, 0.1592, 0.75, 0.1452, 0.75, 0.1037, 0.6768, 0.1233, 0.6592, 0.1976, 0.6976, 0.1592, 0.6768, 0.1233, 0.6233, 0.1768, 0.6452, 0.25, 0.6592, 0.1976, 0.6233, 0.1768, 0.6037, 0.25, 0.6592, 0.3024, 0.6452, 0.25, 0.6037, 0.25, 0.6233, 0.3232, 0.6976, 0.3408, 0.6592, 0.3024, 0.6233, 0.3232, 0.6768, 0.3767, 0.75, 0.3548, 0.6976, 0.3408, 0.6768, 0.3767, 0.75, 0.3963])
me_cylinder.materials.append(mat_lampshade)
me_cylinder.materials.append(mat_lamp_bulb)
me_cylinder.materials.append(mat_power_cord)
me_cylinder.update()
me_cylinder_001 = bpy.data.meshes.new('Cylinder.001')
me_cylinder_001.from_pydata([(0.03106, -0.04559, 0.04559), (0.03106, -0.06447, 0.0), (-0.0122, -0.02933, 0.04147), (0.03106, 2.241e-10, 0.06447), (0.03106, 0.04559, 0.04559), (-0.0122, 2.467e-10, 0.04147), (-0.0122, 0.02933, 0.04147), (-0.0122, 0.04147, 0.0), (-0.0122, 0.02933, -0.04147), (0.03106, 0.06447, 0.0), (-0.0122, 0.009529, 1.948e-09), (-0.0122, 8.556e-11, 0.009529), (-0.0122, 8.556e-11, -0.009529), (-0.0122, -0.009529, 1.948e-09), (-0.0122, 2.467e-10, -0.04147), (-0.0122, -0.02933, -0.04147), (0.03106, 2.241e-10, -0.06447), (0.03106, 0.04559, -0.04559), (0.03106, -0.04559, -0.04559), (-0.0122, -0.04147, 0.0), (-0.02551, 8.556e-11, 0.008059), (-0.02551, 0.008059, 1.844e-09), (-0.02551, 8.556e-11, -0.008059), (-0.02551, -0.008059, 1.844e-09), (-0.02551, 8.556e-11, 0.009529), (-0.02551, 0.009529, 1.844e-09), (-0.02551, 8.556e-11, -0.009529), (-0.02551, -0.009529, 1.844e-09), (-0.0122, 8.556e-11, 0.009529), (-0.0122, 0.009529, 1.948e-09), (-0.0122, 8.556e-11, -0.009529), (-0.0122, -0.009529, 1.948e-09), (-0.02551, 8.556e-11, 0.009529), (-0.02551, 0.009529, 1.844e-09), (-0.02551, 8.556e-11, -0.009529), (-0.02551, -0.009529, 1.844e-09), (-0.02551, 8.556e-11, 0.008059), (-0.02551, 0.008059, 1.844e-09), (-0.02551, 8.556e-11, -0.008059), (-0.02551, -0.008059, 1.844e-09), (-2.037, -1.497e-09, 0.004712), (-2.037, 0.004712, -4.023e-08), (-2.037, -1.497e-09, -0.004712), (-2.037, -0.004712, -4.023e-08), (-2.121, -1.497e-09, 0.004712), (-2.121, 0.004712, -4.023e-08), (-2.121, -1.497e-09, -0.004712), (-2.121, -0.004712, -4.023e-08), (-2.037, -6.243e-10, 0.006558), (-2.038, 1.337e-09, 0.01071), (-2.046, 8.65e-09, 0.02617), (-2.113, 8.651e-09, 0.02617), (-2.12, 1.337e-09, 0.01071), (-2.121, -6.243e-10, 0.006558), (-2.121, -0.006558, -2.786e-08), (-2.12, -0.01071, -8.197e-11), (-2.113, -0.02617, 1.035e-07), (-2.046, -0.02617, 1.035e-07), (-2.038, -0.01071, -8.222e-11), (-2.037, -0.006558, -2.786e-08), (-2.037, -6.243e-10, -0.006558), (-2.038, 1.337e-09, -0.01071), (-2.046, 8.651e-09, -0.02617), (-2.113, 8.651e-09, -0.02617), (-2.12, 1.337e-09, -0.01071), (-2.121, -6.243e-10, -0.006558), (-2.121, 0.006558, -2.786e-08), (-2.12, 0.01071, -8.197e-11), (-2.113, 0.02617, 1.035e-07), (-2.046, 0.02617, 1.035e-07), (-2.038, 0.01071, -8.222e-11), (-2.037, 0.006558, -2.786e-08)], [], [(1, 0, 2, 19), (0, 3, 2), (6, 3, 4), (2, 3, 5), (5, 3, 6), (10, 11, 5, 6, 7), (7, 6, 4, 9), (14, 12, 10, 7, 8), (8, 7, 9, 17), (20, 21, 37, 36), (15, 19, 13, 12, 14), (16, 15, 14), (16, 14, 8), (16, 18, 15), (16, 8, 17), (18, 1, 19, 15), (19, 2, 5, 11, 13), (26, 25, 33, 34), (11, 10, 29, 28), (23, 20, 36, 39), (25, 24, 32, 33), (21, 20, 24, 25), (22, 21, 25, 26), (23, 22, 26, 27), (20, 23, 27, 24), (22, 23, 39, 38), (24, 27, 35, 32), (12, 13, 31, 30), (13, 11, 28, 31), (31, 28, 32, 35), (37, 38, 42, 41), (30, 31, 35, 34), (28, 29, 33, 32), (29, 30, 34, 33), (54, 53, 44, 47), (38, 39, 43, 42), (36, 37, 41, 40), (39, 36, 40, 43), (10, 12, 30, 29), (27, 26, 34, 35), (21, 22, 38, 37), (45, 46, 47, 44), (66, 65, 46, 45), (65, 54, 47, 46), (53, 66, 45, 44), (40, 41, 71, 48), (48, 71, 70, 49), (49, 70, 69, 50), (50, 69, 68, 51), (51, 68, 67, 52), (52, 67, 66, 53), (42, 43, 59, 60), (60, 59, 58, 61), (61, 58, 57, 62), (62, 57, 56, 63), (63, 56, 55, 64), (64, 55, 54, 65), (41, 42, 60, 71), (71, 60, 61, 70), (70, 61, 62, 69), (69, 62, 63, 68), (68, 63, 64, 67), (67, 64, 65, 66), (43, 40, 48, 59), (59, 48, 49, 58), (58, 49, 50, 57), (57, 50, 51, 56), (56, 51, 52, 55), (55, 52, 53, 54)])
me_cylinder_001.polygons.foreach_set('material_index', [0, 0, 0, 0, 0, 0, 0, 0, 0, 0, 0, 0, 0, 0, 0, 0, 0, 0, 0, 0, 0, 0, 0, 0, 0, 0, 0, 0, 0, 1, 1, 1, 1, 1, 1, 1, 1, 1, 0, 0, 0, 1, 1, 1, 1, 1, 1, 1, 1, 1, 1, 1, 1, 1, 1, 1, 1, 1, 1, 1, 1, 1, 1, 1, 1, 1, 1, 1, 1])
_uv = me_cylinder_001.uv_layers.new(name='UVMap')
_uv.uv.foreach_set('vector', [0.25, 0.5, 0.25, 0.75, 0.125, 0.75, 0.125, 0.5, 0.25, 0.75, 0.1875, 1.0, 0.125, 0.75, 0.875, 0.75, 0.8125, 1.0, 0.75, 0.75, 0.125, 0.75, 0.0625, 1.0, 0.0, 0.75, 1.0, 0.75, 0.9375, 1.0, 0.875, 0.75, 0.9172, 0.5, 1.0, 0.6656, 1.0, 0.75, 0.875, 0.75, 0.875, 0.5, 0.875, 0.5, 0.875, 0.75, 0.75, 0.75, 0.75, 0.5, 1.0, 0.25, 1.0, 0.3344, 0.9172, 0.5, 0.875, 0.5, 0.875, 0.25, 0.875, 0.25, 0.875, 0.5, 0.75, 0.5, 0.75, 0.25, 0.0771, 0.6401, 0.8529, 0.5, 0.8529, 0.5, 0.0771, 0.6401, 0.125, 0.25, 0.125, 0.5, 0.08279, 0.5, 0.0, 0.3344, 0.0, 0.25, 0.0625, 0.0, 0.125, 0.25, 0.0, 0.25, 0.9375, 0.0, 1.0, 0.25, 0.875, 0.25, 0.1875, 0.0, 0.25, 0.25, 0.125, 0.25, 0.8125, 0.0, 0.875, 0.25, 0.75, 0.25, 0.25, 0.25, 0.25, 0.5, 0.125, 0.5, 0.125, 0.25, 0.125, 0.5, 0.125, 0.75, 0.0, 0.75, 0.0, 0.6656, 0.08279, 0.5, 1.0, 0.3344, 0.9172, 0.5, 0.9172, 0.5, 1.0, 0.3344, 1.0, 0.6656, 0.9172, 0.5, 0.9172, 0.5, 1.0, 0.6656, 0.1471, 0.5, 0.0771, 0.6401, 0.0771, 0.6401, 0.1471, 0.5, 0.9172, 0.5, 0.0, 0.6656, 0.0, 0.6656, 0.9172, 0.5, 0.8529, 0.5, 0.0771, 0.6401, 0.0, 0.6656, 0.9172, 0.5, 0.9229, 0.3599, 0.8529, 0.5, 0.9172, 0.5, 1.0, 0.3344, 0.1471, 0.5, 0.9229, 0.3599, 1.0, 0.3344, 0.08279, 0.5, 0.0771, 0.6401, 0.1471, 0.5, 0.08279, 0.5, 0.0, 0.6656, 0.9229, 0.3599, 0.1471, 0.5, 0.1471, 0.5, 0.9229, 0.3599, 0.0, 0.6656, 0.08279, 0.5, 0.08279, 0.5, 0.0, 0.6656, 0.0, 0.3344, 0.08279, 0.5, 0.08279, 0.5, 0.0, 0.3344, 0.08279, 0.5, 0.0, 0.6656, 0.0, 0.6656, 0.08279, 0.5, 0.08279, 0.5, 0.0, 0.6656, 0.0, 0.6656, 0.08279, 0.5, 0.8529, 0.5, 0.9229, 0.3599, 0.9229, 0.3599, 0.8529, 0.5, 0.0, 0.3344, 0.08279, 0.5, 0.08279, 0.5, 0.0, 0.3344, 1.0, 0.6656, 0.9172, 0.5, 0.9172, 0.5, 1.0, 0.6656, 0.9172, 0.5, 1.0, 0.3344, 1.0, 0.3344, 0.9172, 0.5, 0.1471, 0.5, 0.0771, 0.6401, 0.0771, 0.6401, 0.1471, 0.5, 0.9229, 0.3599, 0.1471, 0.5, 0.1471, 0.5, 0.9229, 0.3599, 0.0771, 0.6401, 0.8529, 0.5, 0.8529, 0.5, 0.0771, 0.6401, 0.1471, 0.5, 0.0771, 0.6401, 0.0771, 0.6401, 0.1471, 0.5, 0.9172, 0.5, 1.0, 0.3344, 1.0, 0.3344, 0.9172, 0.5, 0.08279, 0.5, 1.0, 0.3344, 1.0, 0.3344, 0.08279, 0.5, 0.8529, 0.5, 0.9229, 0.3599, 0.9229, 0.3599, 0.8529, 0.5, 0.8529, 0.5, 0.9229, 0.3599, 0.1471, 0.5, 0.0771, 0.6401, 0.8529, 0.5, 0.9229, 0.3599, 0.9229, 0.3599, 0.8529, 0.5, 0.9229, 0.3599, 0.1471, 0.5, 0.1471, 0.5, 0.9229, 0.3599, 0.0771, 0.6401, 0.8529, 0.5, 0.8529, 0.5, 0.0771, 0.6401, 0.0771, 0.6401, 0.8529, 0.5, 0.8529, 0.5, 0.0771, 0.6401, 0.0771, 0.6401, 0.8529, 0.5, 0.8529, 0.5, 0.0771, 0.6401, 0.0771, 0.6401, 0.8529, 0.5, 0.8529, 0.5, 0.0771, 0.6401, 0.0771, 0.6401, 0.8529, 0.5, 0.8529, 0.5, 0.0771, 0.6401, 0.0771, 0.6401, 0.8529, 0.5, 0.8529, 0.5, 0.0771, 0.6401, 0.0771, 0.6401, 0.8529, 0.5, 0.8529, 0.5, 0.0771, 0.6401, 0.9229, 0.3599, 0.1471, 0.5, 0.1471, 0.5, 0.9229, 0.3599, 0.9229, 0.3599, 0.1471, 0.5, 0.1471, 0.5, 0.9229, 0.3599, 0.9229, 0.3599, 0.1471, 0.5, 0.1471, 0.5, 0.9229, 0.3599, 0.9229, 0.3599, 0.1471, 0.5, 0.1471, 0.5, 0.9229, 0.3599, 0.9229, 0.3599, 0.1471, 0.5, 0.1471, 0.5, 0.9229, 0.3599, 0.9229, 0.3599, 0.1471, 0.5, 0.1471, 0.5, 0.9229, 0.3599, 0.8529, 0.5, 0.9229, 0.3599, 0.9229, 0.3599, 0.8529, 0.5, 0.8529, 0.5, 0.9229, 0.3599, 0.9229, 0.3599, 0.8529, 0.5, 0.8529, 0.5, 0.9229, 0.3599, 0.9229, 0.3599, 0.8529, 0.5, 0.8529, 0.5, 0.9229, 0.3599, 0.9229, 0.3599, 0.8529, 0.5, 0.8529, 0.5, 0.9229, 0.3599, 0.9229, 0.3599, 0.8529, 0.5, 0.8529, 0.5, 0.9229, 0.3599, 0.9229, 0.3599, 0.8529, 0.5, 0.1471, 0.5, 0.0771, 0.6401, 0.0771, 0.6401, 0.1471, 0.5, 0.1471, 0.5, 0.0771, 0.6401, 0.0771, 0.6401, 0.1471, 0.5, 0.1471, 0.5, 0.0771, 0.6401, 0.0771, 0.6401, 0.1471, 0.5, 0.1471, 0.5, 0.0771, 0.6401, 0.0771, 0.6401, 0.1471, 0.5, 0.1471, 0.5, 0.0771, 0.6401, 0.0771, 0.6401, 0.1471, 0.5, 0.1471, 0.5, 0.0771, 0.6401, 0.0771, 0.6401, 0.1471, 0.5])
me_cylinder_001.materials.append(mat_button)
me_cylinder_001.materials.append(mat_pull_cord)
me_cylinder_001.update()

# ---- objects
ob_cylinder = bpy.data.objects.new('Cylinder', me_cylinder)
ob_cylinder_001 = bpy.data.objects.new('Cylinder.001', me_cylinder_001)

# ---- transforms, parenting, visibility, modifiers, constraints
ob_cylinder.location = (0.0, 0.0, 0.0)
ob_cylinder_001.location = (-0.3196, 0.02564, -0.456)
ob_cylinder_001.rotation_euler = (0.0, 4.712, 0.0)
_vg = ob_cylinder_001.vertex_groups.new(name='Attach')
_vg.add([0, 1, 3, 4, 9, 16, 17, 18], 1.0, 'REPLACE')
_m = ob_cylinder_001.modifiers.new('Shrinkwrap', 'SHRINKWRAP')
_m.target = ob_cylinder
_m.vertex_group = 'Attach'

# ---- collection membership
col_collection.objects.link(ob_cylinder)
col_collection.objects.link(ob_cylinder_001)

# ---- scene / render settings (as saved in the file)
scene.frame_start = 1; scene.frame_end = 250; scene.frame_set(23)
scene.render.engine = 'BLENDER_EEVEE_NEXT'
bpy.context.view_layer.update()

# ---- added for rendering (the .blend has no active camera and no usable light): camera, sun
cam_auto = bpy.data.cameras.new('AutoCamera')
cam_auto.lens = 50.0
cam_auto.sensor_width = 36.0
cam_auto.clip_end = 1000.0
ob_auto_camera = bpy.data.objects.new('AutoCamera', cam_auto)
scene.collection.objects.link(ob_auto_camera)
ob_auto_camera.location = (4.52552, -5.43062, 3.03828)
ob_auto_camera.rotation_euler = (1.09748, -7.21219e-08, 0.694738)
scene.camera = ob_auto_camera
light_auto_sun = bpy.data.lights.new('AutoSun', 'SUN')
light_auto_sun.energy = 3.0
light_auto_sun.angle = 0.0523599
ob_auto_sun = bpy.data.objects.new('AutoSun', light_auto_sun)
scene.collection.objects.link(ob_auto_sun)
ob_auto_sun.rotation_euler = (0.872665, 0.174533, 0.523599)
bpy.context.view_layer.update()
